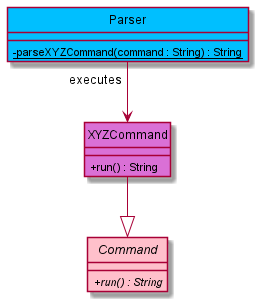

The diagram above was rendered by PlantUML. Its source (embedded in the PNG):
@startuml
hide circle
skinparam classAttributeIconSize 0

abstract class Command #pink {
+ {abstract} run() : String
}

class Parser #deepSkyBlue {
- {static} parseXYZCommand(command : String) : String
}

class XYZCommand #orchid {
+ run() : String
}

XYZCommand --|> Command
Parser "executes" --> XYZCommand

@enduml